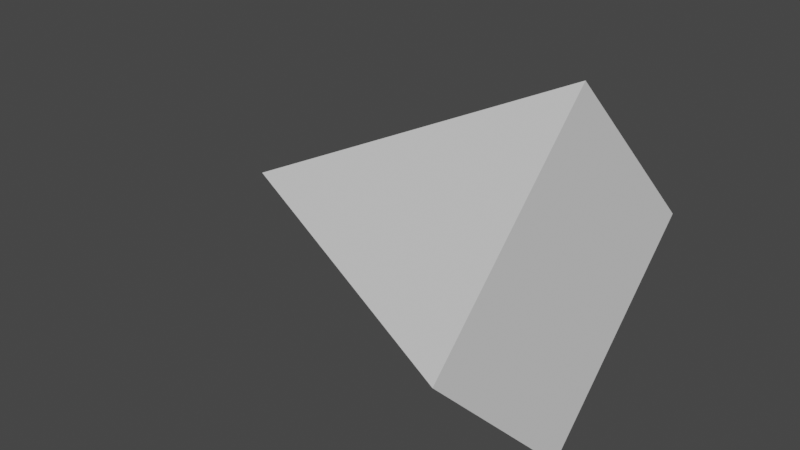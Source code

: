 # Source: pyramid_model.blend  (saved by Blender 3.0.42; exported with 4.5.12 LTS)
import bpy
from mathutils import Matrix  # noqa: F401  (used for matrix-valued properties, if any)

bpy.ops.wm.read_factory_settings(use_empty=True)
scene = bpy.context.scene
scene.name = 'Scene'

# ---- world
world_world = bpy.data.worlds.new('World'); scene.world = world_world
world_world.use_nodes = True; world_world.node_tree.nodes.clear()
_N = world_world.node_tree.nodes; _L = world_world.node_tree.links
n0 = _N.new('ShaderNodeOutputWorld'); n0.name = 'World Output'; n0.location = (300, 300)
n1 = _N.new('ShaderNodeBackground'); n1.name = 'Background'; n1.location = (10, 300)
n1.inputs[0].default_value = (0.05088, 0.05088, 0.05088, 1.0)
_L.new(n1.outputs[0], n0.inputs[0])
n0.is_active_output = True
world_world.color = (0.05088, 0.05088, 0.05088)
world_world.use_sun_shadow = False
world_world.sun_shadow_jitter_overblur = 0.0

# ---- meshes
me_cone = bpy.data.meshes.new('Cone')
me_cone.from_pydata([(0.0, 1.0, 0.0), (1.0, -4.371e-08, 0.0), (-8.742e-08, -1.0, 0.0), (-1.0, 1.192e-08, 0.0), (0.0, 0.0, 2.0)], [], [(0, 4, 1), (1, 4, 2), (0, 1, 2, 3), (2, 4, 3), (3, 4, 0)])
_uv = me_cone.uv_layers.new(name='UVMap')
_uv.uv.foreach_set('vector', [0.25, 0.49, 0.25, 0.25, 0.49, 0.25, 0.49, 0.25, 0.25, 0.25, 0.25, 0.01, 0.75, 0.49, 0.99, 0.25, 0.75, 0.01, 0.51, 0.25, 0.25, 0.01, 0.25, 0.25, 0.01, 0.25, 0.01, 0.25, 0.25, 0.25, 0.25, 0.49])
me_cone.use_remesh_fix_poles = True
me_cone.use_remesh_preserve_attributes = False
me_cone.update()

# ---- objects
ob_pyramid = bpy.data.objects.new('Pyramid', me_cone)

# ---- transforms, parenting, visibility, modifiers, constraints
ob_pyramid.location = (0.0, 0.0, 0.0)
ob_pyramid.rotation_euler = (0.0, -1.571, 0.0)

# ---- collection membership
scene.collection.objects.link(ob_pyramid)

# ---- scene / render settings (as saved in the file)
scene.frame_start = 1; scene.frame_end = 250; scene.frame_set(1)
scene.render.engine = 'BLENDER_EEVEE_NEXT'
scene.cycles.sampling_pattern = 'TABULATED_SOBOL'
scene.cycles.use_light_tree = False
scene.view_settings.view_transform = 'Filmic'
bpy.context.view_layer.update()

# ---- added for rendering (the .blend has no active camera and no usable light): camera, sun
cam_auto = bpy.data.cameras.new('AutoCamera')
cam_auto.lens = 50.0
cam_auto.sensor_width = 36.0
cam_auto.clip_end = 1000.0
ob_auto_camera = bpy.data.objects.new('AutoCamera', cam_auto)
scene.collection.objects.link(ob_auto_camera)
ob_auto_camera.location = (2.20507, -3.84609, 2.56406)
ob_auto_camera.rotation_euler = (1.09748, -7.21219e-08, 0.694738)
scene.camera = ob_auto_camera
light_auto_sun = bpy.data.lights.new('AutoSun', 'SUN')
light_auto_sun.energy = 3.0
light_auto_sun.angle = 0.0523599
ob_auto_sun = bpy.data.objects.new('AutoSun', light_auto_sun)
scene.collection.objects.link(ob_auto_sun)
ob_auto_sun.rotation_euler = (0.872665, 0.174533, 0.523599)
bpy.context.view_layer.update()
